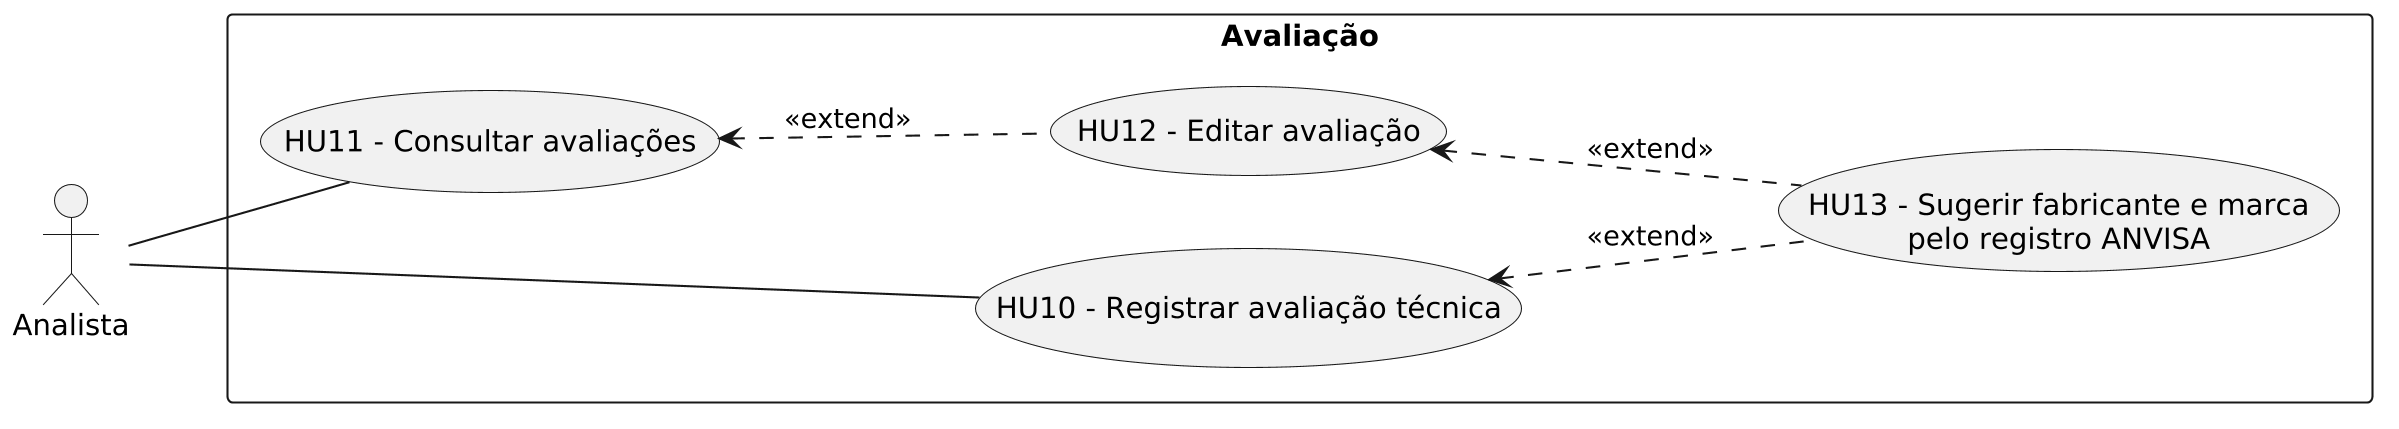

The diagram above was rendered by PlantUML. Its source (embedded in the PNG):
@startuml
left to right direction
skinparam monochrome true
skinparam shadowing false
skinparam actorStyle stick
skinparam packageStyle rectangle
skinparam dpi 200

actor "Analista" as Analista

rectangle "Avaliação" {
  usecase "HU10 - Registrar avaliação técnica" as Registrar
  usecase "HU11 - Consultar avaliações" as Avaliacoes
  usecase "HU12 - Editar avaliação" as EditarAvaliacao
  usecase "HU13 - Sugerir fabricante e marca\npelo registro ANVISA" as Sugerir
}

Analista -- Registrar
Analista -- Avaliacoes
Avaliacoes <.. EditarAvaliacao : <<extend>>
Registrar <.. Sugerir : <<extend>>
EditarAvaliacao <.. Sugerir : <<extend>>
@enduml